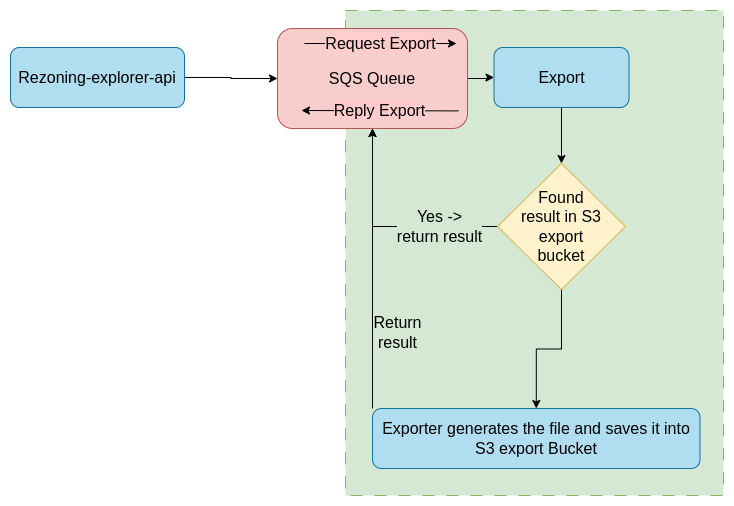

The diagram above was exported from draw.io. Its source (the exported page's mxGraphModel, read from the mxfile embedded in the PNG):
<mxGraphModel dx="1163" dy="688" grid="0" gridSize="10" guides="1" tooltips="1" connect="1" arrows="1" fold="1" page="0" pageScale="1" pageWidth="850" pageHeight="1100" math="0" shadow="0">
  <root>
    <mxCell id="0" />
    <mxCell id="1" parent="0" />
    <mxCell id="2" value="" style="rounded=0;whiteSpace=wrap;html=1;dashed=1;dashPattern=12 12;fillColor=#D5E8D4;strokeColor=#82b366;" vertex="1" parent="1">
      <mxGeometry x="1111" y="202" width="378" height="485" as="geometry" />
    </mxCell>
    <mxCell id="3" style="edgeStyle=orthogonalEdgeStyle;rounded=0;orthogonalLoop=1;jettySize=auto;html=1;entryX=0;entryY=0.5;entryDx=0;entryDy=0;fontSize=16;" edge="1" source="4" target="6" parent="1">
      <mxGeometry relative="1" as="geometry" />
    </mxCell>
    <mxCell id="4" value="Rezoning-explorer-api" style="rounded=1;whiteSpace=wrap;html=1;fontSize=16;fillColor=#b1ddf0;strokeColor=#10739e;" vertex="1" parent="1">
      <mxGeometry x="776" y="239" width="174" height="60" as="geometry" />
    </mxCell>
    <mxCell id="5" value="" style="edgeStyle=orthogonalEdgeStyle;rounded=0;orthogonalLoop=1;jettySize=auto;html=1;fontSize=16;" edge="1" source="6" target="8" parent="1">
      <mxGeometry relative="1" as="geometry" />
    </mxCell>
    <mxCell id="6" value="SQS Queue" style="rounded=1;whiteSpace=wrap;html=1;fontSize=16;fillColor=#f8cecc;strokeColor=#b85450;" vertex="1" parent="1">
      <mxGeometry x="1043" y="220" width="190" height="100" as="geometry" />
    </mxCell>
    <mxCell id="7" value="" style="edgeStyle=orthogonalEdgeStyle;rounded=0;orthogonalLoop=1;jettySize=auto;html=1;fontSize=16;" edge="1" source="8" target="13" parent="1">
      <mxGeometry relative="1" as="geometry" />
    </mxCell>
    <mxCell id="8" value="Export" style="rounded=1;whiteSpace=wrap;html=1;fontSize=16;fillColor=#b1ddf0;strokeColor=#10739e;" vertex="1" parent="1">
      <mxGeometry x="1259.5" y="239" width="135" height="60" as="geometry" />
    </mxCell>
    <mxCell id="9" value="Return&lt;br&gt;result" style="edgeStyle=orthogonalEdgeStyle;rounded=0;orthogonalLoop=1;jettySize=auto;html=1;exitX=0;exitY=0;exitDx=0;exitDy=0;fontSize=16;labelBackgroundColor=#D5E8D4;labelBorderColor=none;" edge="1" source="10" target="6" parent="1">
      <mxGeometry x="-0.4571" y="-25" relative="1" as="geometry">
        <mxPoint as="offset" />
      </mxGeometry>
    </mxCell>
    <mxCell id="10" value="Exporter generates the file and saves it into S3 export Bucket" style="rounded=1;whiteSpace=wrap;html=1;fontSize=16;fillColor=#b1ddf0;strokeColor=#10739e;" vertex="1" parent="1">
      <mxGeometry x="1138" y="600" width="327.5" height="60" as="geometry" />
    </mxCell>
    <mxCell id="11" value="" style="edgeStyle=orthogonalEdgeStyle;rounded=0;orthogonalLoop=1;jettySize=auto;html=1;fontSize=16;" edge="1" source="13" target="10" parent="1">
      <mxGeometry relative="1" as="geometry" />
    </mxCell>
    <mxCell id="12" value="Yes -&amp;gt; &lt;br&gt;return result" style="edgeStyle=orthogonalEdgeStyle;rounded=0;orthogonalLoop=1;jettySize=auto;html=1;fontSize=16;entryX=0.5;entryY=1;entryDx=0;entryDy=0;labelBackgroundColor=#D5E8D4;labelBorderColor=none;" edge="1" source="13" target="6" parent="1">
      <mxGeometry x="-0.4833" relative="1" as="geometry">
        <mxPoint as="offset" />
      </mxGeometry>
    </mxCell>
    <mxCell id="13" value="Found &lt;br&gt;result in S3 export &lt;br&gt;bucket" style="rhombus;whiteSpace=wrap;html=1;fontSize=16;fillColor=#fff2cc;strokeColor=#d6b656;" vertex="1" parent="1">
      <mxGeometry x="1263" y="355" width="128" height="126" as="geometry" />
    </mxCell>
    <mxCell id="14" value="Request Export" style="endArrow=classic;html=1;rounded=0;fontSize=16;labelBackgroundColor=#FFCCCC;labelBorderColor=none;" edge="1" parent="1">
      <mxGeometry width="50" height="50" relative="1" as="geometry">
        <mxPoint x="1070" y="235" as="sourcePoint" />
        <mxPoint x="1222" y="235" as="targetPoint" />
        <mxPoint as="offset" />
      </mxGeometry>
    </mxCell>
    <mxCell id="15" value="Reply Export" style="endArrow=classic;html=1;rounded=0;fontSize=16;labelBackgroundColor=#FFCCCC;labelBorderColor=none;targetPerimeterSpacing=0;endSize=6;strokeWidth=1;" edge="1" parent="1">
      <mxGeometry width="50" height="50" relative="1" as="geometry">
        <mxPoint x="1224" y="302.40999999999997" as="sourcePoint" />
        <mxPoint x="1067" y="302" as="targetPoint" />
      </mxGeometry>
    </mxCell>
  </root>
</mxGraphModel>